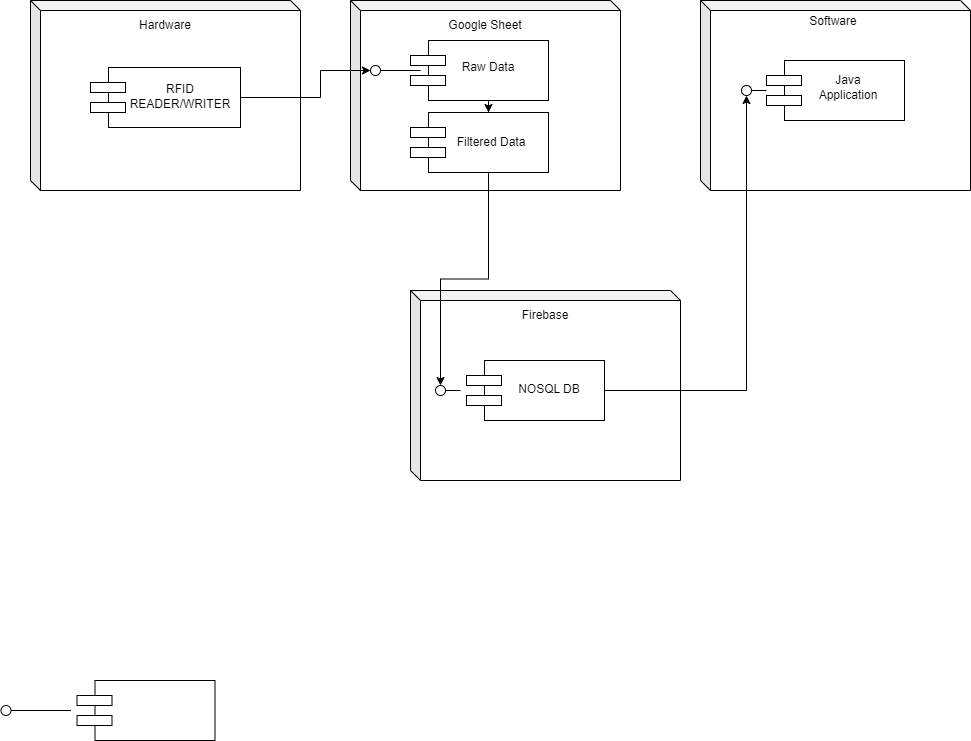

The diagram above was exported from draw.io. Its source (the exported page's mxGraphModel, read from the mxfile embedded in the PNG):
<mxGraphModel dx="1036" dy="606" grid="1" gridSize="10" guides="1" tooltips="1" connect="1" arrows="1" fold="1" page="1" pageScale="1" pageWidth="850" pageHeight="1100" math="0" shadow="0">
  <root>
    <mxCell id="0" />
    <mxCell id="1" parent="0" />
    <mxCell id="Rg1Zh81EsCD-iC3_WErj-1" value="" style="shape=cube;whiteSpace=wrap;html=1;boundedLbl=1;backgroundOutline=1;darkOpacity=0.05;darkOpacity2=0.1;size=10;" parent="1" vertex="1">
      <mxGeometry x="90" y="130" width="270" height="190" as="geometry" />
    </mxCell>
    <mxCell id="Rg1Zh81EsCD-iC3_WErj-3" value="" style="shape=cube;whiteSpace=wrap;html=1;boundedLbl=1;backgroundOutline=1;darkOpacity=0.05;darkOpacity2=0.1;size=10;" parent="1" vertex="1">
      <mxGeometry x="760" y="130" width="270" height="190" as="geometry" />
    </mxCell>
    <mxCell id="Rg1Zh81EsCD-iC3_WErj-4" value="" style="shape=cube;whiteSpace=wrap;html=1;boundedLbl=1;backgroundOutline=1;darkOpacity=0.05;darkOpacity2=0.1;size=10;" parent="1" vertex="1">
      <mxGeometry x="470" y="420" width="270" height="190" as="geometry" />
    </mxCell>
    <mxCell id="Rg1Zh81EsCD-iC3_WErj-6" value="Hardware" style="text;html=1;align=center;verticalAlign=middle;whiteSpace=wrap;rounded=0;" parent="1" vertex="1">
      <mxGeometry x="195" y="140" width="60" height="30" as="geometry" />
    </mxCell>
    <mxCell id="Rg1Zh81EsCD-iC3_WErj-7" value="Software" style="text;html=1;align=center;verticalAlign=middle;whiteSpace=wrap;rounded=0;" parent="1" vertex="1">
      <mxGeometry x="853" y="136" width="80" height="30" as="geometry" />
    </mxCell>
    <mxCell id="Rg1Zh81EsCD-iC3_WErj-8" value="" style="shape=cube;whiteSpace=wrap;html=1;boundedLbl=1;backgroundOutline=1;darkOpacity=0.05;darkOpacity2=0.1;size=10;" parent="1" vertex="1">
      <mxGeometry x="410" y="130" width="270" height="190" as="geometry" />
    </mxCell>
    <mxCell id="Rg1Zh81EsCD-iC3_WErj-9" value="Google Sheet" style="text;html=1;align=center;verticalAlign=middle;whiteSpace=wrap;rounded=0;" parent="1" vertex="1">
      <mxGeometry x="505" y="140" width="80" height="30" as="geometry" />
    </mxCell>
    <mxCell id="Rg1Zh81EsCD-iC3_WErj-10" value="Firebase" style="text;html=1;align=center;verticalAlign=middle;whiteSpace=wrap;rounded=0;" parent="1" vertex="1">
      <mxGeometry x="565" y="430" width="80" height="30" as="geometry" />
    </mxCell>
    <mxCell id="Rg1Zh81EsCD-iC3_WErj-23" value="" style="rounded=0;whiteSpace=wrap;html=1;" parent="1" vertex="1">
      <mxGeometry x="844" y="190" width="120" height="60" as="geometry" />
    </mxCell>
    <mxCell id="Rg1Zh81EsCD-iC3_WErj-24" value="" style="rounded=0;whiteSpace=wrap;html=1;" parent="1" vertex="1">
      <mxGeometry x="826" y="205" width="35" height="10" as="geometry" />
    </mxCell>
    <mxCell id="Rg1Zh81EsCD-iC3_WErj-25" value="" style="rounded=0;whiteSpace=wrap;html=1;" parent="1" vertex="1">
      <mxGeometry x="826" y="225" width="35" height="10" as="geometry" />
    </mxCell>
    <mxCell id="Rg1Zh81EsCD-iC3_WErj-44" style="edgeStyle=orthogonalEdgeStyle;rounded=0;orthogonalLoop=1;jettySize=auto;html=1;entryX=0.5;entryY=0;entryDx=0;entryDy=0;" parent="1" source="Rg1Zh81EsCD-iC3_WErj-30" target="Rg1Zh81EsCD-iC3_WErj-41" edge="1">
      <mxGeometry relative="1" as="geometry" />
    </mxCell>
    <mxCell id="Rg1Zh81EsCD-iC3_WErj-30" value="" style="rounded=0;whiteSpace=wrap;html=1;" parent="1" vertex="1">
      <mxGeometry x="488" y="170" width="120" height="60" as="geometry" />
    </mxCell>
    <mxCell id="Rg1Zh81EsCD-iC3_WErj-31" value="" style="rounded=0;whiteSpace=wrap;html=1;" parent="1" vertex="1">
      <mxGeometry x="470" y="185" width="35" height="10" as="geometry" />
    </mxCell>
    <mxCell id="Rg1Zh81EsCD-iC3_WErj-32" value="" style="rounded=0;whiteSpace=wrap;html=1;" parent="1" vertex="1">
      <mxGeometry x="470" y="205" width="35" height="10" as="geometry" />
    </mxCell>
    <mxCell id="Rg1Zh81EsCD-iC3_WErj-52" style="edgeStyle=orthogonalEdgeStyle;rounded=0;orthogonalLoop=1;jettySize=auto;html=1;entryX=0;entryY=0.5;entryDx=0;entryDy=0;" parent="1" source="Rg1Zh81EsCD-iC3_WErj-33" target="Rg1Zh81EsCD-iC3_WErj-49" edge="1">
      <mxGeometry relative="1" as="geometry">
        <Array as="points">
          <mxPoint x="380" y="227" />
          <mxPoint x="380" y="200" />
        </Array>
      </mxGeometry>
    </mxCell>
    <mxCell id="Rg1Zh81EsCD-iC3_WErj-33" value="" style="rounded=0;whiteSpace=wrap;html=1;" parent="1" vertex="1">
      <mxGeometry x="168" y="197" width="132" height="60" as="geometry" />
    </mxCell>
    <mxCell id="Rg1Zh81EsCD-iC3_WErj-34" value="" style="rounded=0;whiteSpace=wrap;html=1;" parent="1" vertex="1">
      <mxGeometry x="150" y="212" width="35" height="10" as="geometry" />
    </mxCell>
    <mxCell id="Rg1Zh81EsCD-iC3_WErj-35" value="" style="rounded=0;whiteSpace=wrap;html=1;" parent="1" vertex="1">
      <mxGeometry x="150" y="232" width="35" height="10" as="geometry" />
    </mxCell>
    <mxCell id="Rg1Zh81EsCD-iC3_WErj-37" value="RFID READER/WRITER" style="text;html=1;align=center;verticalAlign=middle;whiteSpace=wrap;rounded=0;" parent="1" vertex="1">
      <mxGeometry x="199" y="211" width="82" height="30" as="geometry" />
    </mxCell>
    <mxCell id="Rg1Zh81EsCD-iC3_WErj-58" style="edgeStyle=orthogonalEdgeStyle;rounded=0;orthogonalLoop=1;jettySize=auto;html=1;" parent="1" source="Rg1Zh81EsCD-iC3_WErj-41" target="Rg1Zh81EsCD-iC3_WErj-56" edge="1">
      <mxGeometry relative="1" as="geometry" />
    </mxCell>
    <mxCell id="Rg1Zh81EsCD-iC3_WErj-41" value="" style="rounded=0;whiteSpace=wrap;html=1;" parent="1" vertex="1">
      <mxGeometry x="488" y="242" width="120" height="60" as="geometry" />
    </mxCell>
    <mxCell id="Rg1Zh81EsCD-iC3_WErj-42" value="" style="rounded=0;whiteSpace=wrap;html=1;" parent="1" vertex="1">
      <mxGeometry x="470" y="257" width="35" height="10" as="geometry" />
    </mxCell>
    <mxCell id="Rg1Zh81EsCD-iC3_WErj-43" value="" style="rounded=0;whiteSpace=wrap;html=1;" parent="1" vertex="1">
      <mxGeometry x="470" y="277" width="35" height="10" as="geometry" />
    </mxCell>
    <mxCell id="Rg1Zh81EsCD-iC3_WErj-45" value="Raw&amp;nbsp;&lt;span style=&quot;color: rgba(0, 0, 0, 0); font-family: monospace; font-size: 0px; text-align: start; text-wrap: nowrap;&quot;&gt;%3CmxGraphModel%3E%3Croot%3E%3CmxCell%20id%3D%220%22%2F%3E%3CmxCell%20id%3D%221%22%20parent%3D%220%22%2F%3E%3CmxCell%20id%3D%222%22%20value%3D%22RFID%20READER%2FWRITER%22%20style%3D%22text%3Bhtml%3D1%3Balign%3Dcenter%3BverticalAlign%3Dmiddle%3BwhiteSpace%3Dwrap%3Brounded%3D0%3B%22%20vertex%3D%221%22%20parent%3D%221%22%3E%3CmxGeometry%20x%3D%22199%22%20y%3D%22211%22%20width%3D%2282%22%20height%3D%2230%22%20as%3D%22geometry%22%2F%3E%3C%2FmxCell%3E%3C%2Froot%3E%3C%2FmxGraphModel%3E&lt;/span&gt;D&lt;span style=&quot;color: rgba(0, 0, 0, 0); font-family: monospace; font-size: 0px; text-align: start; text-wrap: nowrap;&quot;&gt;%3CmxGraphModel%3E%3Croot%3E%3CmxCell%20id%3D%220%22%2F%3E%3CmxCell%20id%3D%221%22%20parent%3D%220%22%2F%3E%3CmxCell%20id%3D%222%22%20value%3D%22RFID%20READER%2FWRITER%22%20style%3D%22text%3Bhtml%3D1%3Balign%3Dcenter%3BverticalAlign%3Dmiddle%3BwhiteSpace%3Dwrap%3Brounded%3D0%3B%22%20vertex%3D%221%22%20parent%3D%221%22%3E%3CmxGeometry%20x%3D%22199%22%20y%3D%22211%22%20width%3D%2282%22%20height%3D%2230%22%20as%3D%22geometry%22%2F%3E%3C%2FmxCell%3E%3C%2Froot%3E%3C%2FmxGraphModel%3E&lt;/span&gt;ata" style="text;html=1;align=center;verticalAlign=middle;whiteSpace=wrap;rounded=0;" parent="1" vertex="1">
      <mxGeometry x="507" y="182" width="82" height="30" as="geometry" />
    </mxCell>
    <mxCell id="Rg1Zh81EsCD-iC3_WErj-46" value="Filtered&amp;nbsp;&lt;span style=&quot;color: rgba(0, 0, 0, 0); font-family: monospace; font-size: 0px; text-align: start; text-wrap: nowrap;&quot;&gt;%3CmxGraphModel%3E%3Croot%3E%3CmxCell%20id%3D%220%22%2F%3E%3CmxCell%20id%3D%221%22%20parent%3D%220%22%2F%3E%3CmxCell%20id%3D%222%22%20value%3D%22RFID%20READER%2FWRITER%22%20style%3D%22text%3Bhtml%3D1%3Balign%3Dcenter%3BverticalAlign%3Dmiddle%3BwhiteSpace%3Dwrap%3Brounded%3D0%3B%22%20vertex%3D%221%22%20parent%3D%221%22%3E%3CmxGeometry%20x%3D%22199%22%20y%3D%22211%22%20width%3D%2282%22%20height%3D%2230%22%20as%3D%22geometry%22%2F%3E%3C%2FmxCell%3E%3C%2Froot%3E%3C%2FmxGraphModel%3E&lt;/span&gt;D&lt;span style=&quot;color: rgba(0, 0, 0, 0); font-family: monospace; font-size: 0px; text-align: start; text-wrap: nowrap;&quot;&gt;%3CmxGraphModel%3E%3Croot%3E%3CmxCell%20id%3D%220%22%2F%3E%3CmxCell%20id%3D%221%22%20parent%3D%220%22%2F%3E%3CmxCell%20id%3D%222%22%20value%3D%22RFID%20READER%2FWRITER%22%20style%3D%22text%3Bhtml%3D1%3Balign%3Dcenter%3BverticalAlign%3Dmiddle%3BwhiteSpace%3Dwrap%3Brounded%3D0%3B%22%20vertex%3D%221%22%20parent%3D%221%22%3E%3CmxGeometry%20x%3D%22199%22%20y%3D%22211%22%20width%3D%2282%22%20height%3D%2230%22%20as%3D%22geometry%22%2F%3E%3C%2FmxCell%3E%3C%2Froot%3E%3C%2FmxGraphModel%3E&lt;/span&gt;ata" style="text;html=1;align=center;verticalAlign=middle;whiteSpace=wrap;rounded=0;" parent="1" vertex="1">
      <mxGeometry x="510" y="257" width="82" height="30" as="geometry" />
    </mxCell>
    <mxCell id="Rg1Zh81EsCD-iC3_WErj-49" value="" style="ellipse;whiteSpace=wrap;html=1;aspect=fixed;" parent="1" vertex="1">
      <mxGeometry x="430" y="195" width="10" height="10" as="geometry" />
    </mxCell>
    <mxCell id="Rg1Zh81EsCD-iC3_WErj-50" value="" style="endArrow=none;html=1;rounded=0;exitX=1;exitY=0.5;exitDx=0;exitDy=0;" parent="1" source="Rg1Zh81EsCD-iC3_WErj-49" edge="1">
      <mxGeometry width="50" height="50" relative="1" as="geometry">
        <mxPoint x="510" y="190" as="sourcePoint" />
        <mxPoint x="480" y="200" as="targetPoint" />
      </mxGeometry>
    </mxCell>
    <mxCell id="Rg1Zh81EsCD-iC3_WErj-66" style="edgeStyle=orthogonalEdgeStyle;rounded=0;orthogonalLoop=1;jettySize=auto;html=1;entryX=0.5;entryY=1;entryDx=0;entryDy=0;" parent="1" source="Rg1Zh81EsCD-iC3_WErj-53" target="Rg1Zh81EsCD-iC3_WErj-64" edge="1">
      <mxGeometry relative="1" as="geometry" />
    </mxCell>
    <mxCell id="Rg1Zh81EsCD-iC3_WErj-53" value="" style="rounded=0;whiteSpace=wrap;html=1;" parent="1" vertex="1">
      <mxGeometry x="544" y="490" width="120" height="60" as="geometry" />
    </mxCell>
    <mxCell id="Rg1Zh81EsCD-iC3_WErj-54" value="" style="rounded=0;whiteSpace=wrap;html=1;" parent="1" vertex="1">
      <mxGeometry x="526" y="505" width="35" height="10" as="geometry" />
    </mxCell>
    <mxCell id="Rg1Zh81EsCD-iC3_WErj-55" value="" style="rounded=0;whiteSpace=wrap;html=1;" parent="1" vertex="1">
      <mxGeometry x="526" y="525" width="35" height="10" as="geometry" />
    </mxCell>
    <mxCell id="Rg1Zh81EsCD-iC3_WErj-56" value="" style="ellipse;whiteSpace=wrap;html=1;aspect=fixed;" parent="1" vertex="1">
      <mxGeometry x="495" y="515" width="10" height="10" as="geometry" />
    </mxCell>
    <mxCell id="Rg1Zh81EsCD-iC3_WErj-57" value="" style="endArrow=none;html=1;rounded=0;exitX=1;exitY=0.5;exitDx=0;exitDy=0;" parent="1" source="Rg1Zh81EsCD-iC3_WErj-56" edge="1">
      <mxGeometry width="50" height="50" relative="1" as="geometry">
        <mxPoint x="530" y="510" as="sourcePoint" />
        <mxPoint x="520" y="520" as="targetPoint" />
      </mxGeometry>
    </mxCell>
    <mxCell id="Rg1Zh81EsCD-iC3_WErj-59" value="NOSQL DB" style="text;html=1;align=center;verticalAlign=middle;whiteSpace=wrap;rounded=0;" parent="1" vertex="1">
      <mxGeometry x="568" y="504" width="82" height="30" as="geometry" />
    </mxCell>
    <mxCell id="Rg1Zh81EsCD-iC3_WErj-64" value="" style="ellipse;whiteSpace=wrap;html=1;aspect=fixed;" parent="1" vertex="1">
      <mxGeometry x="801" y="215" width="10" height="10" as="geometry" />
    </mxCell>
    <mxCell id="Rg1Zh81EsCD-iC3_WErj-65" value="" style="endArrow=none;html=1;rounded=0;exitX=1;exitY=0.5;exitDx=0;exitDy=0;" parent="1" source="Rg1Zh81EsCD-iC3_WErj-64" edge="1">
      <mxGeometry width="50" height="50" relative="1" as="geometry">
        <mxPoint x="836" y="210" as="sourcePoint" />
        <mxPoint x="826" y="220" as="targetPoint" />
      </mxGeometry>
    </mxCell>
    <mxCell id="Rg1Zh81EsCD-iC3_WErj-67" value="Java Application" style="text;html=1;align=center;verticalAlign=middle;whiteSpace=wrap;rounded=0;" parent="1" vertex="1">
      <mxGeometry x="867" y="202" width="82" height="30" as="geometry" />
    </mxCell>
    <mxCell id="Rg1Zh81EsCD-iC3_WErj-68" value="" style="rounded=0;whiteSpace=wrap;html=1;" parent="1" vertex="1">
      <mxGeometry x="154.5" y="810" width="120" height="60" as="geometry" />
    </mxCell>
    <mxCell id="Rg1Zh81EsCD-iC3_WErj-69" value="" style="rounded=0;whiteSpace=wrap;html=1;" parent="1" vertex="1">
      <mxGeometry x="136.5" y="825" width="35" height="10" as="geometry" />
    </mxCell>
    <mxCell id="Rg1Zh81EsCD-iC3_WErj-70" value="" style="rounded=0;whiteSpace=wrap;html=1;" parent="1" vertex="1">
      <mxGeometry x="136.5" y="845" width="35" height="10" as="geometry" />
    </mxCell>
    <mxCell id="Rg1Zh81EsCD-iC3_WErj-71" value="" style="ellipse;whiteSpace=wrap;html=1;aspect=fixed;" parent="1" vertex="1">
      <mxGeometry x="60.5" y="835" width="10" height="10" as="geometry" />
    </mxCell>
    <mxCell id="Rg1Zh81EsCD-iC3_WErj-72" value="" style="endArrow=none;html=1;rounded=0;exitX=1;exitY=0.5;exitDx=0;exitDy=0;" parent="1" source="Rg1Zh81EsCD-iC3_WErj-71" edge="1">
      <mxGeometry width="50" height="50" relative="1" as="geometry">
        <mxPoint x="140.5" y="830" as="sourcePoint" />
        <mxPoint x="130.5" y="840" as="targetPoint" />
      </mxGeometry>
    </mxCell>
  </root>
</mxGraphModel>